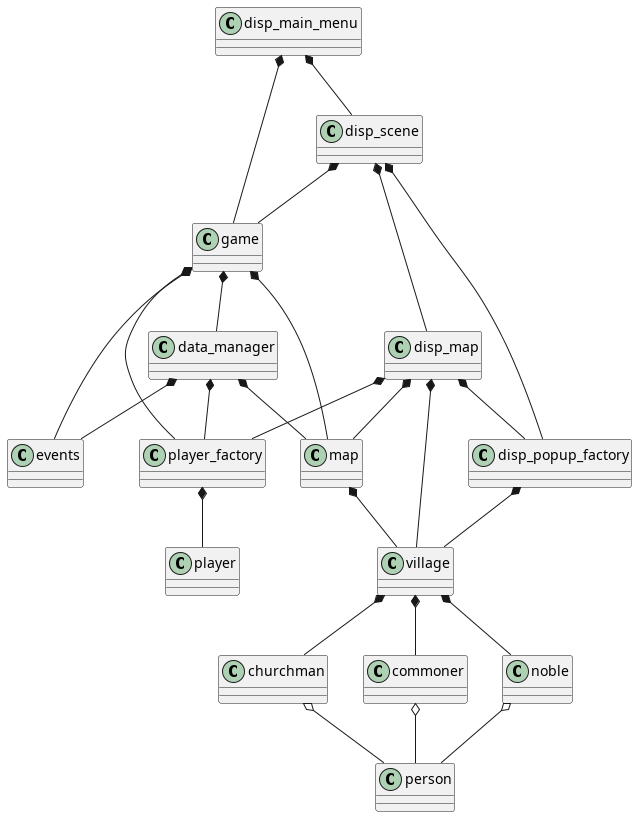

The diagram above was rendered by PlantUML. Its source (embedded in the PNG):
@startuml
churchman o-- person 
commoner o-- person 
data_manager *-- events 
data_manager *-- map 
data_manager *-- player_factory 
disp_main_menu *-- disp_scene 
disp_main_menu *-- game 
disp_map *-- disp_popup_factory 
disp_map *-- map 
disp_map *-- player_factory 
disp_map *-- village 
disp_popup_factory *-- village 
disp_scene *-- disp_map 
disp_scene *-- disp_popup_factory 
disp_scene *-- game 
game *-- data_manager 
game *-- events 
game *-- map 
game *-- player_factory 
map *-- village 
noble o-- person 
player_factory *-- player 
village *-- churchman 
village *-- noble 
village *-- commoner 

@enduml